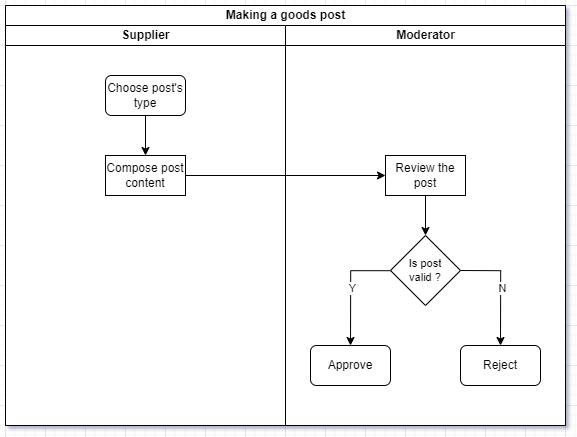

The diagram above was exported from draw.io. Its source (the exported page's mxGraphModel, read from the mxfile embedded in the PNG):
<mxGraphModel dx="4036" dy="2168" grid="1" gridSize="10" guides="1" tooltips="1" connect="1" arrows="1" fold="1" page="1" pageScale="1" pageWidth="827" pageHeight="1169" math="0" shadow="0">
  <root>
    <mxCell id="0" />
    <mxCell id="1" parent="0" />
    <mxCell id="2" value="Making a goods post" style="swimlane;childLayout=stackLayout;resizeParent=1;resizeParentMax=0;startSize=20;html=1;" vertex="1" parent="1">
      <mxGeometry x="80.00000000000045" y="80" width="560" height="420" as="geometry" />
    </mxCell>
    <mxCell id="3" value="Supplier" style="swimlane;startSize=20;html=1;swimlaneFillColor=default;" vertex="1" parent="2">
      <mxGeometry y="20" width="280" height="400" as="geometry" />
    </mxCell>
    <mxCell id="4" value="" style="edgeStyle=orthogonalEdgeStyle;rounded=0;orthogonalLoop=1;jettySize=auto;html=1;" edge="1" parent="3" source="5" target="6">
      <mxGeometry relative="1" as="geometry" />
    </mxCell>
    <mxCell id="5" value="Choose post's type" style="rounded=1;whiteSpace=wrap;html=1;" vertex="1" parent="3">
      <mxGeometry x="100" y="50" width="80" height="40" as="geometry" />
    </mxCell>
    <mxCell id="6" value="Compose post content" style="rounded=0;whiteSpace=wrap;html=1;" vertex="1" parent="3">
      <mxGeometry x="99.99999999999955" y="130" width="80" height="40" as="geometry" />
    </mxCell>
    <mxCell id="7" value="Moderator" style="swimlane;startSize=20;html=1;swimlaneFillColor=default;" vertex="1" parent="2">
      <mxGeometry x="280" y="20" width="280" height="400" as="geometry" />
    </mxCell>
    <mxCell id="8" value="" style="edgeStyle=orthogonalEdgeStyle;rounded=0;orthogonalLoop=1;jettySize=auto;html=1;" edge="1" parent="7" source="9" target="14">
      <mxGeometry relative="1" as="geometry" />
    </mxCell>
    <mxCell id="9" value="Review the post" style="rounded=0;whiteSpace=wrap;html=1;" vertex="1" parent="7">
      <mxGeometry x="99.99999999999955" y="130" width="80" height="40" as="geometry" />
    </mxCell>
    <mxCell id="10" style="edgeStyle=orthogonalEdgeStyle;rounded=0;orthogonalLoop=1;jettySize=auto;html=1;entryX=0.5;entryY=0;entryDx=0;entryDy=0;" edge="1" parent="7" source="14" target="15">
      <mxGeometry relative="1" as="geometry">
        <Array as="points">
          <mxPoint x="65" y="245" />
        </Array>
      </mxGeometry>
    </mxCell>
    <mxCell id="11" value="Y" style="edgeLabel;html=1;align=center;verticalAlign=middle;resizable=0;points=[];" connectable="0" vertex="1" parent="10">
      <mxGeometry relative="1" as="geometry">
        <mxPoint as="offset" />
      </mxGeometry>
    </mxCell>
    <mxCell id="12" style="edgeStyle=orthogonalEdgeStyle;rounded=0;orthogonalLoop=1;jettySize=auto;html=1;exitX=1;exitY=0.5;exitDx=0;exitDy=0;entryX=0.5;entryY=0;entryDx=0;entryDy=0;" edge="1" parent="7" source="14" target="16">
      <mxGeometry relative="1" as="geometry" />
    </mxCell>
    <mxCell id="13" value="N" style="edgeLabel;html=1;align=center;verticalAlign=middle;resizable=0;points=[];" connectable="0" vertex="1" parent="12">
      <mxGeometry relative="1" as="geometry">
        <mxPoint as="offset" />
      </mxGeometry>
    </mxCell>
    <mxCell id="14" value="Is post&lt;div&gt;valid ?&lt;/div&gt;" style="rhombus;whiteSpace=wrap;html=1;fontSize=11;" vertex="1" parent="7">
      <mxGeometry x="104.99999999999955" y="210" width="70" height="70" as="geometry" />
    </mxCell>
    <mxCell id="15" value="Approve" style="rounded=1;whiteSpace=wrap;html=1;" vertex="1" parent="7">
      <mxGeometry x="24.999999999999545" y="320" width="80" height="40" as="geometry" />
    </mxCell>
    <mxCell id="16" value="Reject" style="rounded=1;whiteSpace=wrap;html=1;" vertex="1" parent="7">
      <mxGeometry x="174.99999999999955" y="320" width="80" height="40" as="geometry" />
    </mxCell>
    <mxCell id="17" value="" style="edgeStyle=orthogonalEdgeStyle;rounded=0;orthogonalLoop=1;jettySize=auto;html=1;" edge="1" parent="2" source="6" target="9">
      <mxGeometry relative="1" as="geometry" />
    </mxCell>
  </root>
</mxGraphModel>